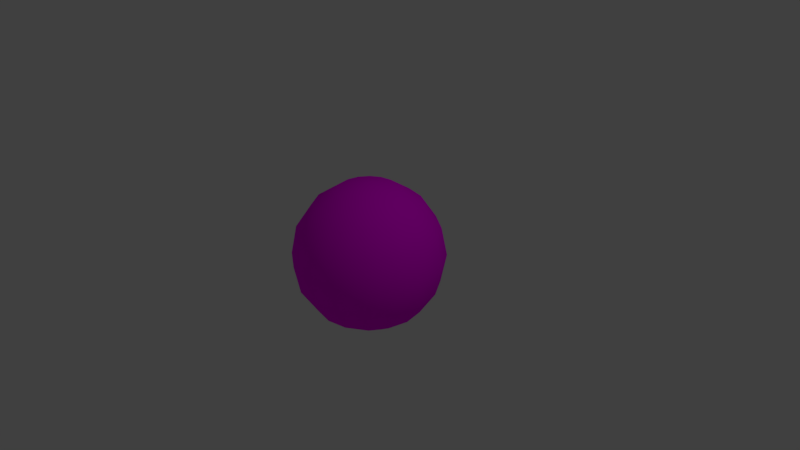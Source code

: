 # Source: baseball.blend  (saved by Blender 2.79.0; exported with 4.5.12 LTS)
import bpy
from mathutils import Matrix  # noqa: F401  (used for matrix-valued properties, if any)

bpy.ops.wm.read_factory_settings(use_empty=True)
scene = bpy.context.scene
scene.name = 'Scene'

# ---- collections
col_collection_1 = bpy.data.collections.new('Collection 1'); scene.collection.children.link(col_collection_1)

# ---- images (referenced by path relative to the original .blend; pixels are not part of the script)
import os
ASSET_DIR = os.environ.get("B2B_ASSET_DIR", "")  # directory of the original .blend (textures are referenced by path, not embedded)
HERE = os.path.dirname(os.path.abspath(__file__))  # packed textures are extracted next to this script under _unpacked/

def load_image(name, relpath, width, height, colorspace="sRGB"):
    """Load a texture the original file referenced (path relative to the .blend, or extracted next to this script)."""
    p = next((c for c in (os.path.join(HERE, relpath), os.path.join(ASSET_DIR, relpath)) if relpath and os.path.exists(c)), "")
    if p:
        img = bpy.data.images.load(p, check_existing=True)
        img.name = name
    else:  # same state as the original file: an image datablock whose file is absent (Cycles renders it pink)
        img = bpy.data.images.new(name, width, height)
        img.source = "FILE"
        img.filepath = "//" + (relpath or name)
    img.colorspace_settings.name = colorspace
    return img
img_baseball = load_image('baseball', 'baseball.png', 1024, 1024, 'sRGB')

# ---- materials (node trees are filled in below, after node groups)
mat_baseball = bpy.data.materials.new('Baseball')
mat_baseball.alpha_threshold = 0.0
mat_baseball.roughness = 0.5

# ---- material node trees
mat_baseball.use_nodes = True; mat_baseball.node_tree.nodes.clear()
_N = mat_baseball.node_tree.nodes; _L = mat_baseball.node_tree.links
n0 = _N.new('ShaderNodeOutputMaterial'); n0.name = 'Material Output'; n0.location = (300, 300)
n1 = _N.new('ShaderNodeBsdfDiffuse'); n1.name = 'Diffuse BSDF'; n1.location = (10, 300)
n2 = _N.new('ShaderNodeTexImage'); n2.name = 'Image Texture'; n2.location = (-180, 300)
n2.width = 140
n2.image = img_baseball
_L.new(n1.outputs[0], n0.inputs[0])
_L.new(n2.outputs[0], n1.inputs[0])
n0.is_active_output = True

# ---- world
world_world = bpy.data.worlds.new('World'); scene.world = world_world
world_world.color = (0.05088, 0.05088, 0.05088)
world_world.use_sun_shadow = False
world_world.sun_shadow_jitter_overblur = 0.0
world_world.cycles.sampling_method = 'MANUAL'

# ---- cameras
cam_camera = bpy.data.cameras.new('Camera')
cam_camera.clip_end = 100.0
cam_camera.lens = 35.0
cam_camera.sensor_width = 32.0
cam_camera.sensor_height = 18.0
cam_camera.ortho_scale = 7.314
cam_camera.dof.focus_distance = 0.0

# ---- lights
light_lamp = bpy.data.lights.new('Lamp', 'POINT')
light_lamp.transmission_factor = 0.0
light_lamp.cutoff_distance = 30.0
light_lamp.energy = 100.0
light_lamp.shadow_buffer_clip_start = 1.001
light_lamp.shadow_soft_size = 0.1
light_lamp.shadow_maximum_resolution = 0.006
light_lamp.use_absolute_resolution = True

# ---- meshes
me_sphere = bpy.data.meshes.new('Sphere')
me_sphere.from_pydata([(0.0, 0.3827, 0.9239), (0.0, 0.7071, 0.7071), (0.0, 0.9239, 0.3827), (0.0, 1.0, -4.371e-08), (0.0, 0.9239, -0.3827), (0.0, 0.7071, -0.7071), (0.0, 0.3827, -0.9239), (0.0, 1.51e-07, -1.0), (-5.778e-08, 1.149e-08, 1.0), (0.1464, 0.3536, 0.9239), (0.2706, 0.6533, 0.7071), (0.3536, 0.8536, 0.3827), (0.3827, 0.9239, -4.371e-08), (0.3536, 0.8536, -0.3827), (0.2706, 0.6533, -0.7071), (0.1464, 0.3536, -0.9239), (0.2706, 0.2706, 0.9239), (0.5, 0.5, 0.7071), (0.6533, 0.6533, 0.3827), (0.7071, 0.7071, -4.371e-08), (0.6533, 0.6533, -0.3827), (0.5, 0.5, -0.7071), (0.2706, 0.2706, -0.9239), (0.3536, 0.1464, 0.9239), (0.6533, 0.2706, 0.7071), (0.8536, 0.3536, 0.3827), (0.9239, 0.3827, -4.371e-08), (0.8536, 0.3536, -0.3827), (0.6533, 0.2706, -0.7071), (0.3536, 0.1464, -0.9239), (0.3827, 1.307e-07, 0.9239), (0.7071, 7.11e-08, 0.7071), (0.9239, 1.149e-08, 0.3827), (1.0, 1.149e-08, -4.371e-08), (0.9239, 1.149e-08, -0.3827), (0.7071, 7.11e-08, -0.7071), (0.3827, 5.62e-08, -0.9239), (0.3536, -0.1464, 0.9239), (0.6533, -0.2706, 0.7071), (0.8536, -0.3536, 0.3827), (0.9239, -0.3827, -4.371e-08), (0.8536, -0.3536, -0.3827), (0.6533, -0.2706, -0.7071), (0.3536, -0.1464, -0.9239), (0.2706, -0.2706, 0.9239), (0.5, -0.5, 0.7071), (0.6533, -0.6533, 0.3827), (0.7071, -0.7071, -4.371e-08), (0.6533, -0.6533, -0.3827), (0.5, -0.5, -0.7071), (0.2706, -0.2706, -0.9239), (0.1464, -0.3536, 0.9239), (0.2706, -0.6533, 0.7071), (0.3536, -0.8536, 0.3827), (0.3827, -0.9239, -4.371e-08), (0.3536, -0.8536, -0.3827), (0.2706, -0.6533, -0.7071), (0.1464, -0.3536, -0.9239), (-7.268e-08, -0.3827, 0.9239), (-2.664e-07, -0.7071, 0.7071), (-2.962e-07, -0.9239, 0.3827), (-3.26e-07, -1.0, -4.371e-08), (-2.962e-07, -0.9239, -0.3827), (-2.664e-07, -0.7071, -0.7071), (-1.621e-07, -0.3827, -0.9239), (-0.1464, -0.3536, 0.9239), (-0.2706, -0.6533, 0.7071), (-0.3536, -0.8536, 0.3827), (-0.3827, -0.9239, -4.371e-08), (-0.3536, -0.8536, -0.3827), (-0.2706, -0.6533, -0.7071), (-0.1464, -0.3536, -0.9239), (-0.2706, -0.2706, 0.9239), (-0.5, -0.5, 0.7071), (-0.6533, -0.6533, 0.3827), (-0.7071, -0.7071, -4.371e-08), (-0.6533, -0.6533, -0.3827), (-0.5, -0.5, -0.7071), (-0.2706, -0.2706, -0.9239), (-0.3536, -0.1464, 0.9239), (-0.6533, -0.2706, 0.7071), (-0.8536, -0.3536, 0.3827), (-0.9239, -0.3827, -4.371e-08), (-0.8536, -0.3536, -0.3827), (-0.6533, -0.2706, -0.7071), (-0.3536, -0.1464, -0.9239), (-0.3827, 2.499e-07, 0.9239), (-0.7071, 4.883e-07, 0.7071), (-0.9239, 5.181e-07, 0.3827), (-1.0, 6.075e-07, -4.371e-08), (-0.9239, 5.181e-07, -0.3827), (-0.7071, 4.883e-07, -0.7071), (-0.3827, 3.393e-07, -0.9239), (-0.3536, 0.1464, 0.9239), (-0.6533, 0.2706, 0.7071), (-0.8536, 0.3536, 0.3827), (-0.9239, 0.3827, -4.371e-08), (-0.8536, 0.3536, -0.3827), (-0.6533, 0.2706, -0.7071), (-0.3536, 0.1464, -0.9239), (-0.2706, 0.2706, 0.9239), (-0.5, 0.5, 0.7071), (-0.6533, 0.6533, 0.3827), (-0.7071, 0.7071, -4.371e-08), (-0.6533, 0.6533, -0.3827), (-0.5, 0.5, -0.7071), (-0.2706, 0.2706, -0.9239), (-0.1464, 0.3536, 0.9239), (-0.2706, 0.6533, 0.7071), (-0.3536, 0.8536, 0.3827), (-0.3827, 0.9239, -4.371e-08), (-0.3536, 0.8536, -0.3827), (-0.2706, 0.6533, -0.7071), (-0.1464, 0.3536, -0.9239)], [], [(5, 4, 13, 14), (3, 2, 11, 12), (1, 0, 9, 10), (6, 5, 14, 15), (4, 3, 12, 13), (2, 1, 10, 11), (0, 8, 9), (7, 6, 15), (15, 14, 21, 22), (13, 12, 19, 20), (11, 10, 17, 18), (9, 8, 16), (7, 15, 22), (14, 13, 20, 21), (12, 11, 18, 19), (10, 9, 16, 17), (18, 17, 24, 25), (16, 8, 23), (7, 22, 29), (21, 20, 27, 28), (19, 18, 25, 26), (17, 16, 23, 24), (22, 21, 28, 29), (20, 19, 26, 27), (7, 29, 36), (28, 27, 34, 35), (26, 25, 32, 33), (24, 23, 30, 31), (29, 28, 35, 36), (27, 26, 33, 34), (25, 24, 31, 32), (23, 8, 30), (31, 30, 37, 38), (36, 35, 42, 43), (34, 33, 40, 41), (32, 31, 38, 39), (30, 8, 37), (7, 36, 43), (35, 34, 41, 42), (33, 32, 39, 40), (43, 42, 49, 50), (41, 40, 47, 48), (39, 38, 45, 46), (37, 8, 44), (7, 43, 50), (42, 41, 48, 49), (40, 39, 46, 47), (38, 37, 44, 45), (44, 8, 51), (7, 50, 57), (49, 48, 55, 56), (47, 46, 53, 54), (45, 44, 51, 52), (50, 49, 56, 57), (48, 47, 54, 55), (46, 45, 52, 53), (56, 55, 62, 63), (54, 53, 60, 61), (52, 51, 58, 59), (57, 56, 63, 64), (55, 54, 61, 62), (53, 52, 59, 60), (51, 8, 58), (7, 57, 64), (64, 63, 70, 71), (62, 61, 68, 69), (60, 59, 66, 67), (58, 8, 65), (7, 64, 71), (63, 62, 69, 70), (61, 60, 67, 68), (59, 58, 65, 66), (69, 68, 75, 76), (67, 66, 73, 74), (65, 8, 72), (7, 71, 78), (70, 69, 76, 77), (68, 67, 74, 75), (66, 65, 72, 73), (71, 70, 77, 78), (7, 78, 85), (77, 76, 83, 84), (75, 74, 81, 82), (73, 72, 79, 80), (78, 77, 84, 85), (76, 75, 82, 83), (74, 73, 80, 81), (72, 8, 79), (82, 81, 88, 89), (80, 79, 86, 87), (85, 84, 91, 92), (83, 82, 89, 90), (81, 80, 87, 88), (79, 8, 86), (7, 85, 92), (84, 83, 90, 91), (92, 91, 98, 99), (90, 89, 96, 97), (88, 87, 94, 95), (86, 8, 93), (7, 92, 99), (91, 90, 97, 98), (89, 88, 95, 96), (87, 86, 93, 94), (95, 94, 101, 102), (93, 8, 100), (7, 99, 106), (98, 97, 104, 105), (96, 95, 102, 103), (94, 93, 100, 101), (99, 98, 105, 106), (97, 96, 103, 104), (7, 106, 113), (105, 104, 111, 112), (103, 102, 109, 110), (101, 100, 107, 108), (106, 105, 112, 113), (104, 103, 110, 111), (102, 101, 108, 109), (100, 8, 107), (108, 107, 0, 1), (113, 112, 5, 6), (111, 110, 3, 4), (109, 108, 1, 2), (107, 8, 0), (7, 113, 6), (112, 111, 4, 5), (110, 109, 2, 3)])
me_sphere.polygons.foreach_set('use_smooth', [True] * 128)
_uv = me_sphere.uv_layers.new(name='UVMap')
_uv.uv.foreach_set('vector', [0.9551, 0.3048, 0.9574, 0.4297, 0.9036, 0.4297, 0.9059, 0.3048, 0.9594, 0.5546, 0.9616, 0.6795, 0.8993, 0.6795, 0.9016, 0.5546, 0.9655, 0.8044, 0.9802, 0.9288, 0.8807, 0.9288, 0.8955, 0.8044, 0.9508, 0.1799, 0.9551, 0.3048, 0.9059, 0.3048, 0.9102, 0.1799, 0.9574, 0.4297, 0.9594, 0.5546, 0.9016, 0.5546, 0.9036, 0.4297, 0.9616, 0.6795, 0.9655, 0.8044, 0.8955, 0.8044, 0.8993, 0.6795, 0.9802, 0.9288, 0.4751, 0.9443, 0.8807, 0.9288, 0.9305, 0.0557, 0.9508, 0.1799, 0.9102, 0.1799, 0.9102, 0.1799, 0.9059, 0.3048, 0.8565, 0.2976, 0.8694, 0.1739, 0.9036, 0.4297, 0.9016, 0.5546, 0.8441, 0.5462, 0.8497, 0.4218, 0.8993, 0.6795, 0.8955, 0.8044, 0.8274, 0.7945, 0.8377, 0.6706, 0.8807, 0.9288, 0.4751, 0.9443, 0.7929, 0.9157, 0.9305, 0.0557, 0.9102, 0.1799, 0.8694, 0.1739, 0.9059, 0.3048, 0.9036, 0.4297, 0.8497, 0.4218, 0.8565, 0.2976, 0.9016, 0.5546, 0.8993, 0.6795, 0.8377, 0.6706, 0.8441, 0.5462, 0.8955, 0.8044, 0.8807, 0.9288, 0.7929, 0.9157, 0.8274, 0.7945, 0.8377, 0.6706, 0.8274, 0.7945, 0.7639, 0.7771, 0.778, 0.6544, 0.7929, 0.9157, 0.4751, 0.9443, 0.7247, 0.8957, 0.9305, 0.0557, 0.8694, 0.1739, 0.8276, 0.1623, 0.8565, 0.2976, 0.8497, 0.4218, 0.7956, 0.4072, 0.8064, 0.2839, 0.8441, 0.5462, 0.8377, 0.6706, 0.778, 0.6544, 0.7871, 0.5308, 0.8274, 0.7945, 0.7929, 0.9157, 0.7247, 0.8957, 0.7639, 0.7771, 0.8694, 0.1739, 0.8565, 0.2976, 0.8064, 0.2839, 0.8276, 0.1623, 0.8497, 0.4218, 0.8441, 0.5462, 0.7871, 0.5308, 0.7956, 0.4072, 0.9305, 0.0557, 0.8276, 0.1623, 0.7837, 0.1459, 0.8064, 0.2839, 0.7956, 0.4072, 0.7409, 0.3877, 0.7546, 0.2653, 0.7871, 0.5308, 0.778, 0.6544, 0.7204, 0.6338, 0.7308, 0.5108, 0.7639, 0.7771, 0.7247, 0.8957, 0.6696, 0.8741, 0.7054, 0.756, 0.8276, 0.1623, 0.8064, 0.2839, 0.7546, 0.2653, 0.7837, 0.1459, 0.7956, 0.4072, 0.7871, 0.5308, 0.7308, 0.5108, 0.7409, 0.3877, 0.778, 0.6544, 0.7639, 0.7771, 0.7054, 0.756, 0.7204, 0.6338, 0.7247, 0.8957, 0.4751, 0.9443, 0.6696, 0.8741, 0.7054, 0.756, 0.6696, 0.8741, 0.6218, 0.8541, 0.651, 0.7347, 0.7837, 0.1459, 0.7546, 0.2653, 0.7001, 0.244, 0.7359, 0.1259, 0.7409, 0.3877, 0.7308, 0.5108, 0.6747, 0.4892, 0.6851, 0.3661, 0.7204, 0.6338, 0.7054, 0.756, 0.651, 0.7347, 0.6646, 0.6123, 0.6696, 0.8741, 0.4751, 0.9443, 0.6218, 0.8541, 0.9305, 0.0557, 0.7837, 0.1459, 0.7359, 0.1259, 0.7546, 0.2653, 0.7409, 0.3877, 0.6851, 0.3661, 0.7001, 0.244, 0.7308, 0.5108, 0.7204, 0.6338, 0.6646, 0.6123, 0.6747, 0.4892, 0.7359, 0.1259, 0.7001, 0.244, 0.6416, 0.2229, 0.6808, 0.1043, 0.6851, 0.3661, 0.6747, 0.4892, 0.6184, 0.4691, 0.6275, 0.3456, 0.6646, 0.6123, 0.651, 0.7347, 0.5992, 0.7161, 0.61, 0.5928, 0.6218, 0.8541, 0.4751, 0.9443, 0.578, 0.8377, 0.9305, 0.0557, 0.7359, 0.1259, 0.6808, 0.1043, 0.7001, 0.244, 0.6851, 0.3661, 0.6275, 0.3456, 0.6416, 0.2229, 0.6747, 0.4892, 0.6646, 0.6123, 0.61, 0.5928, 0.6184, 0.4691, 0.651, 0.7347, 0.6218, 0.8541, 0.578, 0.8377, 0.5992, 0.7161, 0.578, 0.8377, 0.4751, 0.9443, 0.5362, 0.826, 0.9305, 0.0557, 0.6808, 0.1043, 0.6125, 0.08424, 0.6416, 0.2229, 0.6275, 0.3456, 0.5678, 0.3294, 0.5781, 0.2055, 0.6184, 0.4691, 0.61, 0.5928, 0.5559, 0.5782, 0.5615, 0.4537, 0.5992, 0.7161, 0.578, 0.8377, 0.5362, 0.826, 0.549, 0.7024, 0.6808, 0.1043, 0.6416, 0.2229, 0.5781, 0.2055, 0.6125, 0.08424, 0.6275, 0.3456, 0.6184, 0.4691, 0.5615, 0.4537, 0.5678, 0.3294, 0.61, 0.5928, 0.5992, 0.7161, 0.549, 0.7024, 0.5559, 0.5782, 0.5781, 0.2055, 0.5678, 0.3294, 0.5062, 0.3205, 0.5101, 0.1956, 0.5615, 0.4537, 0.5559, 0.5782, 0.502, 0.5703, 0.5039, 0.4454, 0.549, 0.7024, 0.5362, 0.826, 0.4953, 0.8201, 0.4996, 0.6952, 0.6125, 0.08424, 0.5781, 0.2055, 0.5101, 0.1956, 0.5248, 0.07115, 0.5678, 0.3294, 0.5615, 0.4537, 0.5039, 0.4454, 0.5062, 0.3205, 0.5559, 0.5782, 0.549, 0.7024, 0.4996, 0.6952, 0.502, 0.5703, 0.5362, 0.826, 0.4751, 0.9443, 0.4953, 0.8201, 0.9305, 0.0557, 0.6125, 0.08424, 0.5248, 0.07115, 0.5248, 0.07115, 0.5101, 0.1956, 0.44, 0.1956, 0.4252, 0.07116, 0.5062, 0.3205, 0.5039, 0.4454, 0.4461, 0.4454, 0.4439, 0.3205, 0.502, 0.5703, 0.4996, 0.6952, 0.4505, 0.6952, 0.4481, 0.5703, 0.4953, 0.8201, 0.4751, 0.9443, 0.4548, 0.8201, 0.9305, 0.0557, 0.5248, 0.07115, 0.4252, 0.07116, 0.5101, 0.1956, 0.5062, 0.3205, 0.4439, 0.3205, 0.44, 0.1956, 0.5039, 0.4454, 0.502, 0.5703, 0.4481, 0.5703, 0.4461, 0.4454, 0.4996, 0.6952, 0.4953, 0.8201, 0.4548, 0.8201, 0.4505, 0.6952, 0.4439, 0.3205, 0.4461, 0.4454, 0.3886, 0.4538, 0.3823, 0.3294, 0.4481, 0.5703, 0.4505, 0.6952, 0.4011, 0.7024, 0.3942, 0.5782, 0.4548, 0.8201, 0.4751, 0.9443, 0.4139, 0.8261, 0.01964, 0.0557, 0.4252, 0.07116, 0.3375, 0.08428, 0.44, 0.1956, 0.4439, 0.3205, 0.3823, 0.3294, 0.3719, 0.2055, 0.4461, 0.4454, 0.4481, 0.5703, 0.3942, 0.5782, 0.3886, 0.4538, 0.4505, 0.6952, 0.4548, 0.8201, 0.4139, 0.8261, 0.4011, 0.7024, 0.4252, 0.07116, 0.44, 0.1956, 0.3719, 0.2055, 0.3375, 0.08428, 0.01964, 0.0557, 0.3375, 0.08428, 0.2692, 0.1043, 0.3719, 0.2055, 0.3823, 0.3294, 0.3226, 0.3456, 0.3084, 0.2229, 0.3886, 0.4538, 0.3942, 0.5782, 0.3401, 0.5928, 0.3317, 0.4692, 0.4011, 0.7024, 0.4139, 0.8261, 0.3721, 0.8377, 0.3509, 0.7161, 0.3375, 0.08428, 0.3719, 0.2055, 0.3084, 0.2229, 0.2692, 0.1043, 0.3823, 0.3294, 0.3886, 0.4538, 0.3317, 0.4692, 0.3226, 0.3456, 0.3942, 0.5782, 0.4011, 0.7024, 0.3509, 0.7161, 0.3401, 0.5928, 0.4139, 0.8261, 0.4751, 0.9443, 0.3721, 0.8377, 0.3317, 0.4692, 0.3401, 0.5928, 0.2855, 0.6123, 0.2754, 0.4892, 0.3509, 0.7161, 0.3721, 0.8377, 0.3282, 0.8541, 0.2991, 0.7347, 0.2692, 0.1043, 0.3084, 0.2229, 0.25, 0.244, 0.2142, 0.1259, 0.3226, 0.3456, 0.3317, 0.4692, 0.2754, 0.4892, 0.265, 0.3662, 0.3401, 0.5928, 0.3509, 0.7161, 0.2991, 0.7347, 0.2855, 0.6123, 0.3721, 0.8377, 0.4751, 0.9443, 0.3282, 0.8541, 0.01964, 0.0557, 0.2692, 0.1043, 0.2142, 0.1259, 0.3084, 0.2229, 0.3226, 0.3456, 0.265, 0.3662, 0.25, 0.244, 0.2142, 0.1259, 0.25, 0.244, 0.1955, 0.2653, 0.1664, 0.1459, 0.265, 0.3662, 0.2754, 0.4892, 0.2193, 0.5108, 0.2092, 0.3877, 0.2855, 0.6123, 0.2991, 0.7347, 0.2447, 0.756, 0.2297, 0.6339, 0.3282, 0.8541, 0.4751, 0.9443, 0.2805, 0.8741, 0.01964, 0.0557, 0.2142, 0.1259, 0.1664, 0.1459, 0.25, 0.244, 0.265, 0.3662, 0.2092, 0.3877, 0.1955, 0.2653, 0.2754, 0.4892, 0.2855, 0.6123, 0.2297, 0.6339, 0.2193, 0.5108, 0.2991, 0.7347, 0.3282, 0.8541, 0.2805, 0.8741, 0.2447, 0.756, 0.2297, 0.6339, 0.2447, 0.756, 0.1862, 0.7771, 0.1721, 0.6544, 0.2805, 0.8741, 0.4751, 0.9443, 0.2254, 0.8957, 0.01964, 0.0557, 0.1664, 0.1459, 0.1225, 0.1623, 0.1955, 0.2653, 0.2092, 0.3877, 0.1545, 0.4072, 0.1437, 0.2839, 0.2193, 0.5108, 0.2297, 0.6339, 0.1721, 0.6544, 0.1629, 0.5309, 0.2447, 0.756, 0.2805, 0.8741, 0.2254, 0.8957, 0.1862, 0.7771, 0.1664, 0.1459, 0.1955, 0.2653, 0.1437, 0.2839, 0.1225, 0.1623, 0.2092, 0.3877, 0.2193, 0.5108, 0.1629, 0.5309, 0.1545, 0.4072, 0.01964, 0.0557, 0.1225, 0.1623, 0.0807, 0.174, 0.1437, 0.2839, 0.1545, 0.4072, 0.1004, 0.4218, 0.09355, 0.2976, 0.1629, 0.5309, 0.1721, 0.6544, 0.1123, 0.6706, 0.106, 0.5463, 0.1862, 0.7771, 0.2254, 0.8957, 0.1571, 0.9158, 0.1227, 0.7945, 0.1225, 0.1623, 0.1437, 0.2839, 0.09355, 0.2976, 0.0807, 0.174, 0.1545, 0.4072, 0.1629, 0.5309, 0.106, 0.5463, 0.1004, 0.4218, 0.1721, 0.6544, 0.1862, 0.7771, 0.1227, 0.7945, 0.1123, 0.6706, 0.2254, 0.8957, 0.4751, 0.9443, 0.1571, 0.9158, 0.1227, 0.7945, 0.1571, 0.9158, 0.06934, 0.9288, 0.0546, 0.8044, 0.0807, 0.174, 0.09355, 0.2976, 0.04417, 0.3048, 0.03987, 0.1799, 0.1004, 0.4218, 0.106, 0.5463, 0.04848, 0.5546, 0.04652, 0.4297, 0.1123, 0.6706, 0.1227, 0.7945, 0.0546, 0.8044, 0.05074, 0.6795, 0.1571, 0.9158, 0.4751, 0.9443, 0.06934, 0.9288, 0.01964, 0.0557, 0.0807, 0.174, 0.03987, 0.1799, 0.09355, 0.2976, 0.1004, 0.4218, 0.04652, 0.4297, 0.04417, 0.3048, 0.106, 0.5463, 0.1123, 0.6706, 0.05074, 0.6795, 0.04848, 0.5546])
me_sphere.materials.append(mat_baseball)
me_sphere.use_remesh_preserve_volume = False
me_sphere.use_remesh_preserve_attributes = False
me_sphere.use_mirror_vertex_groups = False
me_sphere.update()

# ---- objects
ob_sphere = bpy.data.objects.new('Sphere', me_sphere)
ob_lamp = bpy.data.objects.new('Lamp', light_lamp)
ob_camera = bpy.data.objects.new('Camera', cam_camera)

# ---- transforms, parenting, visibility, modifiers, constraints
ob_sphere.location = (0.0, 0.0, 0.0)
ob_sphere.lineart.crease_threshold = 0.0
ob_lamp.location = (4.076, 1.005, 5.904)
ob_lamp.rotation_euler = (0.6503, 0.05522, 1.866)
ob_lamp.lock_rotations_4d = False
ob_lamp.empty_display_type = 'ARROWS'
ob_lamp.color = (0.0, 0.0, 0.0, 0.0)
ob_lamp.lineart.crease_threshold = 0.0
ob_camera.location = (7.481, -6.508, 5.344)
ob_camera.rotation_euler = (1.109, 0.0, 0.8149)
ob_camera.lock_rotations_4d = False
ob_camera.empty_display_type = 'ARROWS'
ob_camera.color = (0.0, 0.0, 0.0, 0.0)
ob_camera.display_type = 'WIRE'
ob_camera.lineart.crease_threshold = 0.0

# ---- collection membership
col_collection_1.objects.link(ob_sphere)
col_collection_1.objects.link(ob_lamp)
col_collection_1.objects.link(ob_camera)

# ---- scene / render settings (as saved in the file)
scene.camera = ob_camera
scene.frame_start = 1; scene.frame_end = 250; scene.frame_set(1)
scene.render.engine = 'CYCLES'
scene.render.resolution_percentage = 50
scene.render.dither_intensity = 0.0
scene.cycles.use_denoising = False
scene.cycles.samples = 128
scene.cycles.sampling_pattern = 'TABULATED_SOBOL'
scene.cycles.use_adaptive_sampling = False
scene.cycles.use_light_tree = False
scene.cycles.blur_glossy = 0.0
scene.cycles.sample_clamp_indirect = 0.0
scene.view_settings.view_transform = 'Standard'
bpy.context.view_layer.update()
